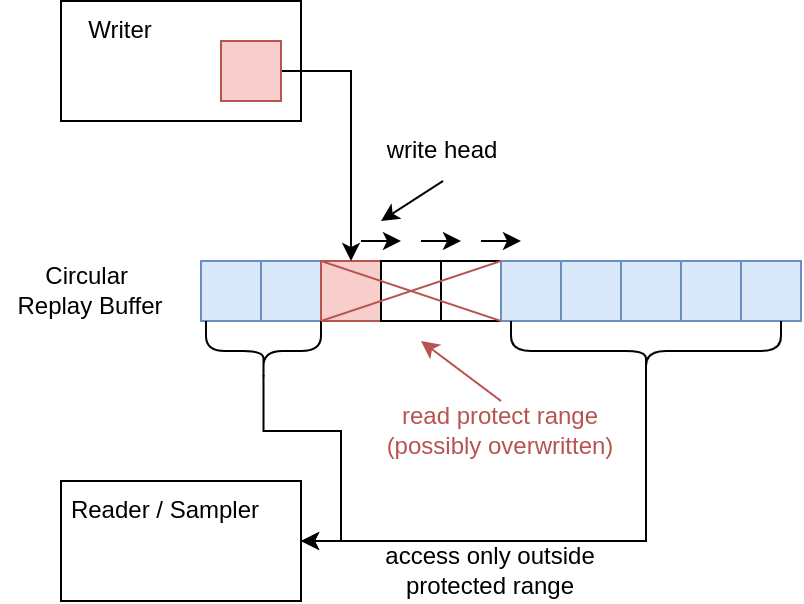

The diagram above was exported from draw.io. Its source (the exported page's mxGraphModel, read from the mxfile embedded in the PNG):
<mxGraphModel dx="948" dy="617" grid="1" gridSize="10" guides="1" tooltips="1" connect="1" arrows="1" fold="1" page="1" pageScale="1" pageWidth="850" pageHeight="1100" math="0" shadow="0">
  <root>
    <mxCell id="0" />
    <mxCell id="1" parent="0" />
    <mxCell id="KfuKK7Bc3N7GQCLSWTWe-2" value="" style="whiteSpace=wrap;html=1;aspect=fixed;fillColor=#dae8fc;strokeColor=#6c8ebf;" vertex="1" parent="1">
      <mxGeometry x="150" y="280" width="30" height="30" as="geometry" />
    </mxCell>
    <mxCell id="KfuKK7Bc3N7GQCLSWTWe-3" value="" style="whiteSpace=wrap;html=1;aspect=fixed;fillColor=#dae8fc;strokeColor=#6c8ebf;" vertex="1" parent="1">
      <mxGeometry x="180" y="280" width="30" height="30" as="geometry" />
    </mxCell>
    <mxCell id="KfuKK7Bc3N7GQCLSWTWe-4" value="" style="whiteSpace=wrap;html=1;aspect=fixed;fillColor=#f8cecc;strokeColor=#b85450;shadow=0;" vertex="1" parent="1">
      <mxGeometry x="210" y="280" width="30" height="30" as="geometry" />
    </mxCell>
    <mxCell id="KfuKK7Bc3N7GQCLSWTWe-5" value="" style="whiteSpace=wrap;html=1;aspect=fixed;shadow=0;" vertex="1" parent="1">
      <mxGeometry x="240" y="280" width="30" height="30" as="geometry" />
    </mxCell>
    <mxCell id="KfuKK7Bc3N7GQCLSWTWe-6" value="" style="whiteSpace=wrap;html=1;aspect=fixed;shadow=0;" vertex="1" parent="1">
      <mxGeometry x="270" y="280" width="30" height="30" as="geometry" />
    </mxCell>
    <mxCell id="KfuKK7Bc3N7GQCLSWTWe-7" value="" style="whiteSpace=wrap;html=1;aspect=fixed;fillColor=#dae8fc;strokeColor=#6c8ebf;" vertex="1" parent="1">
      <mxGeometry x="300" y="280" width="30" height="30" as="geometry" />
    </mxCell>
    <mxCell id="KfuKK7Bc3N7GQCLSWTWe-8" value="" style="whiteSpace=wrap;html=1;aspect=fixed;fillColor=#dae8fc;strokeColor=#6c8ebf;" vertex="1" parent="1">
      <mxGeometry x="330" y="280" width="30" height="30" as="geometry" />
    </mxCell>
    <mxCell id="KfuKK7Bc3N7GQCLSWTWe-9" value="" style="whiteSpace=wrap;html=1;aspect=fixed;fillColor=#dae8fc;strokeColor=#6c8ebf;" vertex="1" parent="1">
      <mxGeometry x="360" y="280" width="30" height="30" as="geometry" />
    </mxCell>
    <mxCell id="KfuKK7Bc3N7GQCLSWTWe-10" value="" style="whiteSpace=wrap;html=1;aspect=fixed;fillColor=#dae8fc;strokeColor=#6c8ebf;" vertex="1" parent="1">
      <mxGeometry x="390" y="280" width="30" height="30" as="geometry" />
    </mxCell>
    <mxCell id="KfuKK7Bc3N7GQCLSWTWe-11" value="" style="whiteSpace=wrap;html=1;aspect=fixed;fillColor=#dae8fc;strokeColor=#6c8ebf;" vertex="1" parent="1">
      <mxGeometry x="420" y="280" width="30" height="30" as="geometry" />
    </mxCell>
    <mxCell id="KfuKK7Bc3N7GQCLSWTWe-12" value="" style="rounded=0;whiteSpace=wrap;html=1;" vertex="1" parent="1">
      <mxGeometry x="80" y="150" width="120" height="60" as="geometry" />
    </mxCell>
    <mxCell id="KfuKK7Bc3N7GQCLSWTWe-13" value="Writer" style="text;html=1;strokeColor=none;fillColor=none;align=center;verticalAlign=middle;whiteSpace=wrap;rounded=0;" vertex="1" parent="1">
      <mxGeometry x="80" y="150" width="60" height="30" as="geometry" />
    </mxCell>
    <mxCell id="KfuKK7Bc3N7GQCLSWTWe-16" style="edgeStyle=orthogonalEdgeStyle;rounded=0;orthogonalLoop=1;jettySize=auto;html=1;exitX=1;exitY=0.5;exitDx=0;exitDy=0;entryX=0.5;entryY=0;entryDx=0;entryDy=0;" edge="1" parent="1" source="KfuKK7Bc3N7GQCLSWTWe-14" target="KfuKK7Bc3N7GQCLSWTWe-4">
      <mxGeometry relative="1" as="geometry" />
    </mxCell>
    <mxCell id="KfuKK7Bc3N7GQCLSWTWe-14" value="" style="whiteSpace=wrap;html=1;aspect=fixed;fillColor=#f8cecc;strokeColor=#b85450;" vertex="1" parent="1">
      <mxGeometry x="160" y="170" width="30" height="30" as="geometry" />
    </mxCell>
    <mxCell id="KfuKK7Bc3N7GQCLSWTWe-19" style="rounded=0;orthogonalLoop=1;jettySize=auto;html=1;exitX=0.5;exitY=1;exitDx=0;exitDy=0;" edge="1" parent="1" source="KfuKK7Bc3N7GQCLSWTWe-17">
      <mxGeometry relative="1" as="geometry">
        <mxPoint x="240" y="260" as="targetPoint" />
      </mxGeometry>
    </mxCell>
    <mxCell id="KfuKK7Bc3N7GQCLSWTWe-17" value="write head" style="text;html=1;strokeColor=none;fillColor=none;align=center;verticalAlign=middle;whiteSpace=wrap;rounded=0;" vertex="1" parent="1">
      <mxGeometry x="241" y="210" width="60" height="30" as="geometry" />
    </mxCell>
    <mxCell id="KfuKK7Bc3N7GQCLSWTWe-20" value="Circular &lt;br&gt;Replay Buffer" style="text;html=1;strokeColor=none;fillColor=none;align=center;verticalAlign=middle;whiteSpace=wrap;rounded=0;" vertex="1" parent="1">
      <mxGeometry x="50" y="280" width="90" height="30" as="geometry" />
    </mxCell>
    <mxCell id="KfuKK7Bc3N7GQCLSWTWe-27" style="edgeStyle=orthogonalEdgeStyle;rounded=0;orthogonalLoop=1;jettySize=auto;html=1;exitX=1;exitY=0.5;exitDx=0;exitDy=0;entryX=0.1;entryY=0.5;entryDx=0;entryDy=0;entryPerimeter=0;startArrow=classic;startFill=1;endArrow=none;endFill=0;" edge="1" parent="1" source="KfuKK7Bc3N7GQCLSWTWe-22" target="KfuKK7Bc3N7GQCLSWTWe-26">
      <mxGeometry relative="1" as="geometry" />
    </mxCell>
    <mxCell id="KfuKK7Bc3N7GQCLSWTWe-28" style="edgeStyle=orthogonalEdgeStyle;rounded=0;orthogonalLoop=1;jettySize=auto;html=1;exitX=0.1;exitY=0.5;exitDx=0;exitDy=0;entryX=1;entryY=0.5;entryDx=0;entryDy=0;exitPerimeter=0;" edge="1" parent="1" source="KfuKK7Bc3N7GQCLSWTWe-24" target="KfuKK7Bc3N7GQCLSWTWe-22">
      <mxGeometry relative="1" as="geometry">
        <Array as="points">
          <mxPoint x="373" y="420" />
        </Array>
      </mxGeometry>
    </mxCell>
    <mxCell id="KfuKK7Bc3N7GQCLSWTWe-22" value="" style="rounded=0;whiteSpace=wrap;html=1;shadow=0;" vertex="1" parent="1">
      <mxGeometry x="80" y="390" width="120" height="60" as="geometry" />
    </mxCell>
    <mxCell id="KfuKK7Bc3N7GQCLSWTWe-23" value="Reader / Sampler" style="text;html=1;strokeColor=none;fillColor=none;align=center;verticalAlign=middle;whiteSpace=wrap;rounded=0;shadow=0;" vertex="1" parent="1">
      <mxGeometry x="75" y="390" width="115" height="30" as="geometry" />
    </mxCell>
    <mxCell id="KfuKK7Bc3N7GQCLSWTWe-24" value="" style="shape=curlyBracket;whiteSpace=wrap;html=1;rounded=1;flipH=1;shadow=0;rotation=90;" vertex="1" parent="1">
      <mxGeometry x="357.5" y="257.5" width="30" height="135" as="geometry" />
    </mxCell>
    <mxCell id="KfuKK7Bc3N7GQCLSWTWe-26" value="" style="shape=curlyBracket;whiteSpace=wrap;html=1;rounded=1;flipH=1;shadow=0;rotation=90;" vertex="1" parent="1">
      <mxGeometry x="166.25" y="296.25" width="30" height="57.5" as="geometry" />
    </mxCell>
    <mxCell id="KfuKK7Bc3N7GQCLSWTWe-29" value="access only outside protected range" style="text;html=1;strokeColor=none;fillColor=none;align=center;verticalAlign=middle;whiteSpace=wrap;rounded=0;shadow=0;" vertex="1" parent="1">
      <mxGeometry x="220" y="420" width="150" height="30" as="geometry" />
    </mxCell>
    <mxCell id="KfuKK7Bc3N7GQCLSWTWe-33" value="" style="endArrow=none;html=1;rounded=0;entryX=0;entryY=0;entryDx=0;entryDy=0;exitX=0;exitY=1;exitDx=0;exitDy=0;fillColor=#f8cecc;strokeColor=#b85450;" edge="1" parent="1" source="KfuKK7Bc3N7GQCLSWTWe-7" target="KfuKK7Bc3N7GQCLSWTWe-4">
      <mxGeometry width="50" height="50" relative="1" as="geometry">
        <mxPoint x="230" y="620" as="sourcePoint" />
        <mxPoint x="280" y="570" as="targetPoint" />
      </mxGeometry>
    </mxCell>
    <mxCell id="KfuKK7Bc3N7GQCLSWTWe-34" value="" style="endArrow=none;html=1;rounded=0;entryX=1;entryY=0;entryDx=0;entryDy=0;exitX=0;exitY=1;exitDx=0;exitDy=0;fillColor=#f8cecc;strokeColor=#b85450;" edge="1" parent="1" source="KfuKK7Bc3N7GQCLSWTWe-4" target="KfuKK7Bc3N7GQCLSWTWe-6">
      <mxGeometry width="50" height="50" relative="1" as="geometry">
        <mxPoint x="210" y="580" as="sourcePoint" />
        <mxPoint x="260" y="530" as="targetPoint" />
      </mxGeometry>
    </mxCell>
    <mxCell id="KfuKK7Bc3N7GQCLSWTWe-36" style="rounded=0;orthogonalLoop=1;jettySize=auto;html=1;startArrow=classic;startFill=1;endArrow=none;endFill=0;entryX=0.5;entryY=0;entryDx=0;entryDy=0;fillColor=#f8cecc;strokeColor=#b85450;" edge="1" parent="1" target="KfuKK7Bc3N7GQCLSWTWe-35">
      <mxGeometry relative="1" as="geometry">
        <mxPoint x="260" y="320" as="sourcePoint" />
      </mxGeometry>
    </mxCell>
    <mxCell id="KfuKK7Bc3N7GQCLSWTWe-35" value="read protect range&lt;br&gt;(possibly overwritten)" style="text;html=1;strokeColor=none;fillColor=none;align=center;verticalAlign=middle;whiteSpace=wrap;rounded=0;shadow=0;fontColor=#B85450;" vertex="1" parent="1">
      <mxGeometry x="240" y="350" width="120" height="30" as="geometry" />
    </mxCell>
    <mxCell id="KfuKK7Bc3N7GQCLSWTWe-38" value="" style="endArrow=classic;html=1;rounded=0;fontColor=#B85450;" edge="1" parent="1">
      <mxGeometry width="50" height="50" relative="1" as="geometry">
        <mxPoint x="230" y="270" as="sourcePoint" />
        <mxPoint x="250" y="270" as="targetPoint" />
      </mxGeometry>
    </mxCell>
    <mxCell id="KfuKK7Bc3N7GQCLSWTWe-40" value="" style="endArrow=classic;html=1;rounded=0;fontColor=#B85450;" edge="1" parent="1">
      <mxGeometry width="50" height="50" relative="1" as="geometry">
        <mxPoint x="260" y="270" as="sourcePoint" />
        <mxPoint x="280" y="270" as="targetPoint" />
      </mxGeometry>
    </mxCell>
    <mxCell id="KfuKK7Bc3N7GQCLSWTWe-41" value="" style="endArrow=classic;html=1;rounded=0;fontColor=#B85450;" edge="1" parent="1">
      <mxGeometry width="50" height="50" relative="1" as="geometry">
        <mxPoint x="290" y="270" as="sourcePoint" />
        <mxPoint x="310" y="270" as="targetPoint" />
      </mxGeometry>
    </mxCell>
  </root>
</mxGraphModel>